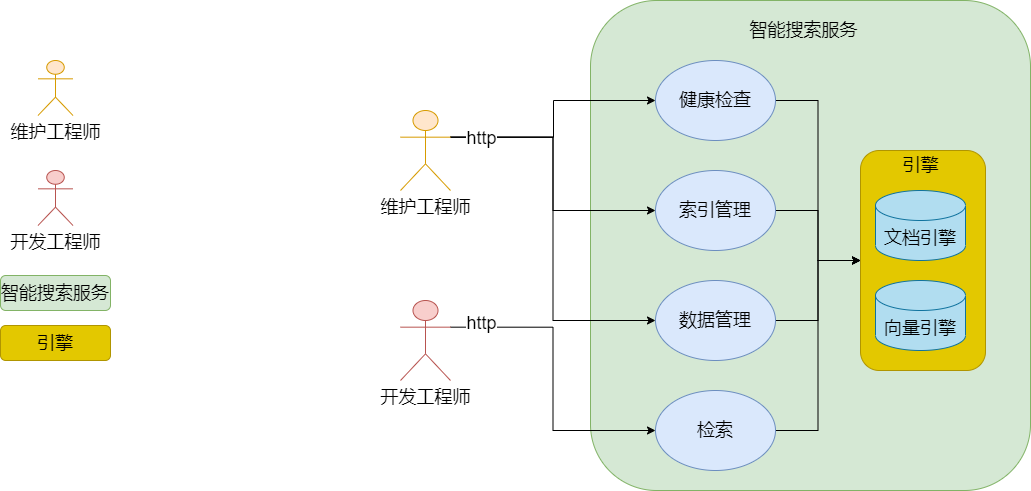

The diagram above was exported from draw.io. Its source (the exported page's mxGraphModel, read from the mxfile embedded in the PNG):
<mxGraphModel dx="2177" dy="802" grid="1" gridSize="10" guides="1" tooltips="1" connect="1" arrows="1" fold="1" page="1" pageScale="1" pageWidth="826" pageHeight="1169" background="none" math="0" shadow="0">
  <root>
    <mxCell id="0" />
    <mxCell id="1" parent="0" />
    <mxCell id="1K23fOgRaWCY_wso0mLA-97" value="" style="rounded=1;whiteSpace=wrap;html=1;fillColor=#d5e8d4;strokeColor=#82b366;" vertex="1" parent="1">
      <mxGeometry x="200" y="110" width="440" height="490" as="geometry" />
    </mxCell>
    <mxCell id="1K23fOgRaWCY_wso0mLA-107" style="edgeStyle=orthogonalEdgeStyle;rounded=0;orthogonalLoop=1;jettySize=auto;html=1;entryX=0;entryY=0.5;entryDx=0;entryDy=0;fontSize=18;exitX=1;exitY=0.3333333333333333;exitDx=0;exitDy=0;exitPerimeter=0;" edge="1" parent="1" source="1K23fOgRaWCY_wso0mLA-96" target="1K23fOgRaWCY_wso0mLA-98">
      <mxGeometry relative="1" as="geometry">
        <mxPoint x="60" y="330" as="sourcePoint" />
        <Array as="points">
          <mxPoint x="163" y="247" />
          <mxPoint x="163" y="210" />
        </Array>
      </mxGeometry>
    </mxCell>
    <mxCell id="1K23fOgRaWCY_wso0mLA-108" style="edgeStyle=orthogonalEdgeStyle;rounded=0;orthogonalLoop=1;jettySize=auto;html=1;exitX=1;exitY=0.3333333333333333;exitDx=0;exitDy=0;exitPerimeter=0;fontSize=18;" edge="1" parent="1" source="1K23fOgRaWCY_wso0mLA-96" target="1K23fOgRaWCY_wso0mLA-100">
      <mxGeometry relative="1" as="geometry" />
    </mxCell>
    <mxCell id="1K23fOgRaWCY_wso0mLA-109" style="edgeStyle=orthogonalEdgeStyle;rounded=0;orthogonalLoop=1;jettySize=auto;html=1;exitX=1;exitY=0.3333333333333333;exitDx=0;exitDy=0;exitPerimeter=0;entryX=0;entryY=0.5;entryDx=0;entryDy=0;fontSize=18;" edge="1" parent="1" source="1K23fOgRaWCY_wso0mLA-96" target="1K23fOgRaWCY_wso0mLA-99">
      <mxGeometry relative="1" as="geometry" />
    </mxCell>
    <mxCell id="1K23fOgRaWCY_wso0mLA-116" value="http" style="edgeLabel;html=1;align=center;verticalAlign=middle;resizable=0;points=[];fontSize=18;" vertex="1" connectable="0" parent="1K23fOgRaWCY_wso0mLA-109">
      <mxGeometry x="-0.8429" y="-1" relative="1" as="geometry">
        <mxPoint as="offset" />
      </mxGeometry>
    </mxCell>
    <mxCell id="1K23fOgRaWCY_wso0mLA-96" value="&lt;font style=&quot;font-size: 18px&quot;&gt;维护工程师&lt;/font&gt;" style="shape=umlActor;verticalLabelPosition=bottom;verticalAlign=top;html=1;outlineConnect=0;fillColor=#ffe6cc;strokeColor=#d79b00;" vertex="1" parent="1">
      <mxGeometry x="10" y="220" width="50" height="80" as="geometry" />
    </mxCell>
    <mxCell id="1K23fOgRaWCY_wso0mLA-128" style="edgeStyle=orthogonalEdgeStyle;rounded=0;orthogonalLoop=1;jettySize=auto;html=1;exitX=1;exitY=0.5;exitDx=0;exitDy=0;entryX=0;entryY=0.5;entryDx=0;entryDy=0;fontSize=18;" edge="1" parent="1" source="1K23fOgRaWCY_wso0mLA-98" target="1K23fOgRaWCY_wso0mLA-126">
      <mxGeometry relative="1" as="geometry" />
    </mxCell>
    <mxCell id="1K23fOgRaWCY_wso0mLA-98" value="&lt;font style=&quot;font-size: 18px&quot;&gt;健康检查&lt;/font&gt;" style="ellipse;whiteSpace=wrap;html=1;fillColor=#dae8fc;strokeColor=#6c8ebf;" vertex="1" parent="1">
      <mxGeometry x="265" y="170" width="120" height="80" as="geometry" />
    </mxCell>
    <mxCell id="1K23fOgRaWCY_wso0mLA-130" style="edgeStyle=orthogonalEdgeStyle;rounded=0;orthogonalLoop=1;jettySize=auto;html=1;exitX=1;exitY=0.5;exitDx=0;exitDy=0;entryX=0;entryY=0.5;entryDx=0;entryDy=0;fontSize=18;" edge="1" parent="1" source="1K23fOgRaWCY_wso0mLA-99" target="1K23fOgRaWCY_wso0mLA-126">
      <mxGeometry relative="1" as="geometry" />
    </mxCell>
    <mxCell id="1K23fOgRaWCY_wso0mLA-99" value="&lt;font style=&quot;font-size: 18px&quot;&gt;数据管理&lt;/font&gt;" style="ellipse;whiteSpace=wrap;html=1;fillColor=#dae8fc;strokeColor=#6c8ebf;" vertex="1" parent="1">
      <mxGeometry x="265" y="390" width="120" height="80" as="geometry" />
    </mxCell>
    <mxCell id="1K23fOgRaWCY_wso0mLA-129" style="edgeStyle=orthogonalEdgeStyle;rounded=0;orthogonalLoop=1;jettySize=auto;html=1;exitX=1;exitY=0.5;exitDx=0;exitDy=0;fontSize=18;" edge="1" parent="1" source="1K23fOgRaWCY_wso0mLA-100" target="1K23fOgRaWCY_wso0mLA-126">
      <mxGeometry relative="1" as="geometry" />
    </mxCell>
    <mxCell id="1K23fOgRaWCY_wso0mLA-100" value="&lt;font style=&quot;font-size: 18px&quot;&gt;索引管理&lt;/font&gt;" style="ellipse;whiteSpace=wrap;html=1;fillColor=#dae8fc;strokeColor=#6c8ebf;" vertex="1" parent="1">
      <mxGeometry x="265" y="280" width="120" height="80" as="geometry" />
    </mxCell>
    <mxCell id="1K23fOgRaWCY_wso0mLA-132" style="edgeStyle=orthogonalEdgeStyle;rounded=0;orthogonalLoop=1;jettySize=auto;html=1;exitX=1;exitY=0.5;exitDx=0;exitDy=0;entryX=0;entryY=0.5;entryDx=0;entryDy=0;fontSize=18;" edge="1" parent="1" source="1K23fOgRaWCY_wso0mLA-101" target="1K23fOgRaWCY_wso0mLA-126">
      <mxGeometry relative="1" as="geometry" />
    </mxCell>
    <mxCell id="1K23fOgRaWCY_wso0mLA-101" value="&lt;font style=&quot;font-size: 18px&quot;&gt;检索&lt;/font&gt;" style="ellipse;whiteSpace=wrap;html=1;fillColor=#dae8fc;strokeColor=#6c8ebf;" vertex="1" parent="1">
      <mxGeometry x="265" y="500" width="120" height="80" as="geometry" />
    </mxCell>
    <mxCell id="1K23fOgRaWCY_wso0mLA-102" value="&lt;font style=&quot;font-size: 18px&quot;&gt;智能搜索服务&lt;/font&gt;" style="text;html=1;align=center;verticalAlign=middle;resizable=0;points=[];autosize=1;strokeColor=none;fillColor=none;" vertex="1" parent="1">
      <mxGeometry x="353" y="130" width="120" height="20" as="geometry" />
    </mxCell>
    <mxCell id="1K23fOgRaWCY_wso0mLA-131" style="edgeStyle=orthogonalEdgeStyle;rounded=0;orthogonalLoop=1;jettySize=auto;html=1;exitX=1;exitY=0.3333333333333333;exitDx=0;exitDy=0;exitPerimeter=0;entryX=0;entryY=0.5;entryDx=0;entryDy=0;fontSize=18;" edge="1" parent="1" source="1K23fOgRaWCY_wso0mLA-111" target="1K23fOgRaWCY_wso0mLA-101">
      <mxGeometry relative="1" as="geometry" />
    </mxCell>
    <mxCell id="1K23fOgRaWCY_wso0mLA-134" value="http" style="edgeLabel;html=1;align=center;verticalAlign=middle;resizable=0;points=[];fontSize=18;" vertex="1" connectable="0" parent="1K23fOgRaWCY_wso0mLA-131">
      <mxGeometry x="-0.8313" y="2" relative="1" as="geometry">
        <mxPoint x="4" y="-2" as="offset" />
      </mxGeometry>
    </mxCell>
    <mxCell id="1K23fOgRaWCY_wso0mLA-111" value="&lt;font style=&quot;font-size: 18px&quot;&gt;开发工程师&lt;/font&gt;" style="shape=umlActor;verticalLabelPosition=bottom;verticalAlign=top;html=1;outlineConnect=0;fillColor=#f8cecc;strokeColor=#b85450;" vertex="1" parent="1">
      <mxGeometry x="10" y="410" width="50" height="80" as="geometry" />
    </mxCell>
    <mxCell id="1K23fOgRaWCY_wso0mLA-115" value="&lt;font style=&quot;font-size: 18px&quot;&gt;维护工程师&lt;/font&gt;" style="shape=umlActor;verticalLabelPosition=bottom;verticalAlign=top;html=1;outlineConnect=0;fillColor=#ffe6cc;strokeColor=#d79b00;" vertex="1" parent="1">
      <mxGeometry x="-352.5" y="170" width="35" height="55" as="geometry" />
    </mxCell>
    <mxCell id="1K23fOgRaWCY_wso0mLA-118" value="&lt;font style=&quot;font-size: 18px&quot;&gt;开发工程师&lt;/font&gt;" style="shape=umlActor;verticalLabelPosition=bottom;verticalAlign=top;html=1;outlineConnect=0;fillColor=#f8cecc;strokeColor=#b85450;" vertex="1" parent="1">
      <mxGeometry x="-352.5" y="280" width="35" height="55" as="geometry" />
    </mxCell>
    <mxCell id="1K23fOgRaWCY_wso0mLA-119" value="&lt;font style=&quot;font-size: 18px&quot;&gt;智能搜索服务&lt;/font&gt;" style="rounded=1;whiteSpace=wrap;html=1;fillColor=#d5e8d4;strokeColor=#82b366;" vertex="1" parent="1">
      <mxGeometry x="-390" y="385" width="110" height="35" as="geometry" />
    </mxCell>
    <mxCell id="1K23fOgRaWCY_wso0mLA-126" value="" style="rounded=1;whiteSpace=wrap;html=1;fontSize=18;fillColor=#e3c800;fontColor=#000000;strokeColor=#B09500;" vertex="1" parent="1">
      <mxGeometry x="470" y="260" width="125" height="220" as="geometry" />
    </mxCell>
    <mxCell id="1K23fOgRaWCY_wso0mLA-124" value="文档引擎" style="shape=cylinder3;whiteSpace=wrap;html=1;boundedLbl=1;backgroundOutline=1;size=15;fontSize=18;fillColor=#b1ddf0;strokeColor=#10739e;" vertex="1" parent="1">
      <mxGeometry x="485" y="300" width="90" height="70" as="geometry" />
    </mxCell>
    <mxCell id="1K23fOgRaWCY_wso0mLA-125" value="向量引擎" style="shape=cylinder3;whiteSpace=wrap;html=1;boundedLbl=1;backgroundOutline=1;size=15;fontSize=18;fillColor=#b1ddf0;strokeColor=#10739e;" vertex="1" parent="1">
      <mxGeometry x="485" y="390" width="90" height="70" as="geometry" />
    </mxCell>
    <mxCell id="1K23fOgRaWCY_wso0mLA-127" value="引擎" style="text;html=1;align=center;verticalAlign=middle;resizable=0;points=[];autosize=1;strokeColor=none;fillColor=none;fontSize=18;" vertex="1" parent="1">
      <mxGeometry x="505" y="260" width="50" height="30" as="geometry" />
    </mxCell>
    <mxCell id="1K23fOgRaWCY_wso0mLA-133" value="引擎" style="rounded=1;whiteSpace=wrap;html=1;fontSize=18;fillColor=#e3c800;fontColor=#000000;strokeColor=#B09500;" vertex="1" parent="1">
      <mxGeometry x="-390" y="435" width="110" height="35" as="geometry" />
    </mxCell>
  </root>
</mxGraphModel>